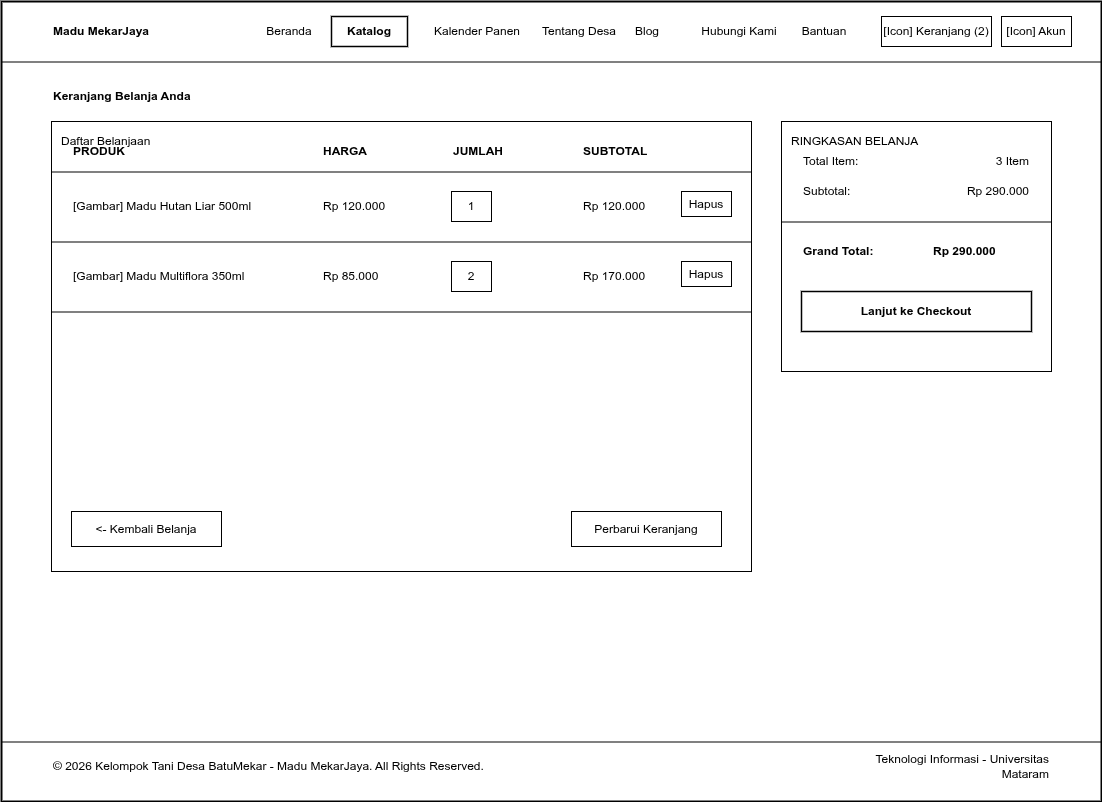

The diagram above was exported from draw.io. Its source (the exported page's mxGraphModel, read from the mxfile embedded in the PNG):
<mxGraphModel dx="1892" dy="1597" grid="1" gridSize="10" guides="1" tooltips="1" connect="1" arrows="1" fold="1" page="1" pageScale="1" pageWidth="1100" pageHeight="800" math="0" shadow="0">
  <root>
    <mxCell id="0" />
    <mxCell id="1" parent="0" />
    <mxCell id="web_frame" value="" style="rounded=0;whiteSpace=wrap;html=1;fillColor=#ffffff;strokeColor=#000000;strokeWidth=2;fontColor=#000000;align=center;verticalAlign=top;pointerEvents=0;" parent="1" vertex="1">
      <mxGeometry width="1100" height="800" as="geometry" />
    </mxCell>
    <mxCell id="elem_page_keranjang_1" value="" style="line;strokeWidth=1;html=1;strokeColor=#000000;align=center;verticalAlign=middle;" parent="1" vertex="1">
      <mxGeometry y="60" width="1100" height="1" as="geometry" />
    </mxCell>
    <mxCell id="elem_page_keranjang_2" value="Madu MekarJaya" style="text;html=1;align=left;verticalAlign=middle;whiteSpace=wrap;rounded=0;fontColor=#000000;fontSize=12;fontStyle=1;" parent="1" vertex="1">
      <mxGeometry x="50" y="15" width="150" height="30" as="geometry" />
    </mxCell>
    <mxCell id="elem_page_keranjang_3" value="Beranda" style="text;html=1;align=center;verticalAlign=middle;whiteSpace=wrap;rounded=0;fontColor=#000000;fontSize=12;" parent="1" vertex="1">
      <mxGeometry x="250" y="15" width="76" height="30" as="geometry" />
    </mxCell>
    <mxCell id="elem_page_keranjang_4" value="Katalog" style="rounded=0;whiteSpace=wrap;html=1;fillColor=#ffffff;strokeColor=#000000;strokeWidth=1.5;fontColor=#000000;fontSize=12;fontStyle=1;align=center;verticalAlign=middle;" parent="1" vertex="1">
      <mxGeometry x="330" y="15" width="76" height="30" as="geometry" />
    </mxCell>
    <mxCell id="elem_page_keranjang_5" value="Kalender Panen" style="text;html=1;align=center;verticalAlign=middle;whiteSpace=wrap;rounded=0;fontColor=#000000;fontSize=12;" parent="1" vertex="1">
      <mxGeometry x="410" y="15" width="132" height="30" as="geometry" />
    </mxCell>
    <mxCell id="elem_page_keranjang_6" value="Tentang Desa" style="text;html=1;align=center;verticalAlign=middle;whiteSpace=wrap;rounded=0;fontColor=#000000;fontSize=12;" parent="1" vertex="1">
      <mxGeometry x="520" y="15" width="116" height="30" as="geometry" />
    </mxCell>
    <mxCell id="elem_page_keranjang_7" value="Blog" style="text;html=1;align=center;verticalAlign=middle;whiteSpace=wrap;rounded=0;fontColor=#000000;fontSize=12;" parent="1" vertex="1">
      <mxGeometry x="620" y="15" width="52" height="30" as="geometry" />
    </mxCell>
    <mxCell id="elem_page_keranjang_8" value="Hubungi Kami" style="text;html=1;align=center;verticalAlign=middle;whiteSpace=wrap;rounded=0;fontColor=#000000;fontSize=12;" parent="1" vertex="1">
      <mxGeometry x="680" y="15" width="116" height="30" as="geometry" />
    </mxCell>
    <mxCell id="elem_page_keranjang_9" value="Bantuan" style="text;html=1;align=center;verticalAlign=middle;whiteSpace=wrap;rounded=0;fontColor=#000000;fontSize=12;" parent="1" vertex="1">
      <mxGeometry x="785" y="15" width="76" height="30" as="geometry" />
    </mxCell>
    <mxCell id="elem_page_keranjang_10" value="[Icon] Keranjang (2)" style="rounded=0;whiteSpace=wrap;html=1;fillColor=#ffffff;strokeColor=#000000;strokeWidth=1;fontColor=#000000;fontSize=12;align=center;verticalAlign=middle;" parent="1" vertex="1">
      <mxGeometry x="880" y="15" width="110" height="30" as="geometry" />
    </mxCell>
    <mxCell id="elem_page_keranjang_11" value="[Icon] Akun" style="rounded=0;whiteSpace=wrap;html=1;fillColor=#ffffff;strokeColor=#000000;strokeWidth=1;fontColor=#000000;fontSize=12;align=center;verticalAlign=middle;" parent="1" vertex="1">
      <mxGeometry x="1000" y="15" width="70" height="30" as="geometry" />
    </mxCell>
    <mxCell id="elem_page_keranjang_12" value="Keranjang Belanja Anda" style="text;html=1;align=left;verticalAlign=middle;whiteSpace=wrap;rounded=0;fontColor=#000000;fontSize=12;fontStyle=1;" parent="1" vertex="1">
      <mxGeometry x="50" y="80" width="400" height="30" as="geometry" />
    </mxCell>
    <mxCell id="elem_page_keranjang_13" value="Daftar Belanjaan" style="rounded=0;whiteSpace=wrap;html=1;fillColor=#ffffff;strokeColor=#000000;strokeWidth=1;fontColor=#000000;fontSize=12;align=left;verticalAlign=top;spacingLeft=8;spacingRight=8;spacingTop=6;spacingBottom=6;" parent="1" vertex="1">
      <mxGeometry x="50" y="120" width="700" height="450" as="geometry" />
    </mxCell>
    <mxCell id="elem_page_keranjang_14" value="PRODUK" style="text;html=1;align=left;verticalAlign=middle;whiteSpace=wrap;rounded=0;fontColor=#000000;fontSize=12;fontStyle=1;" parent="1" vertex="1">
      <mxGeometry x="70" y="140" width="200" height="20" as="geometry" />
    </mxCell>
    <mxCell id="elem_page_keranjang_15" value="HARGA" style="text;html=1;align=left;verticalAlign=middle;whiteSpace=wrap;rounded=0;fontColor=#000000;fontSize=12;fontStyle=1;" parent="1" vertex="1">
      <mxGeometry x="320" y="140" width="100" height="20" as="geometry" />
    </mxCell>
    <mxCell id="elem_page_keranjang_16" value="JUMLAH" style="text;html=1;align=left;verticalAlign=middle;whiteSpace=wrap;rounded=0;fontColor=#000000;fontSize=12;fontStyle=1;" parent="1" vertex="1">
      <mxGeometry x="450" y="140" width="100" height="20" as="geometry" />
    </mxCell>
    <mxCell id="elem_page_keranjang_17" value="SUBTOTAL" style="text;html=1;align=left;verticalAlign=middle;whiteSpace=wrap;rounded=0;fontColor=#000000;fontSize=12;fontStyle=1;" parent="1" vertex="1">
      <mxGeometry x="580" y="140" width="100" height="20" as="geometry" />
    </mxCell>
    <mxCell id="elem_page_keranjang_18" value="" style="line;strokeWidth=1;html=1;strokeColor=#000000;align=center;verticalAlign=middle;" parent="1" vertex="1">
      <mxGeometry x="50" y="170" width="700" height="1" as="geometry" />
    </mxCell>
    <mxCell id="elem_page_keranjang_19" value="[Gambar] Madu Hutan Liar 500ml" style="text;html=1;align=left;verticalAlign=middle;whiteSpace=wrap;rounded=0;fontColor=#000000;fontSize=12;" parent="1" vertex="1">
      <mxGeometry x="70" y="190" width="230" height="30" as="geometry" />
    </mxCell>
    <mxCell id="elem_page_keranjang_20" value="Rp 120.000" style="text;html=1;align=left;verticalAlign=middle;whiteSpace=wrap;rounded=0;fontColor=#000000;fontSize=12;" parent="1" vertex="1">
      <mxGeometry x="320" y="190" width="100" height="30" as="geometry" />
    </mxCell>
    <mxCell id="elem_page_keranjang_21" value="1" style="rounded=0;whiteSpace=wrap;html=1;fillColor=#ffffff;strokeColor=#000000;strokeWidth=1;fontColor=#000000;fontSize=12;align=center;verticalAlign=middle;" parent="1" vertex="1">
      <mxGeometry x="450" y="190" width="40" height="30" as="geometry" />
    </mxCell>
    <mxCell id="elem_page_keranjang_22" value="Rp 120.000" style="text;html=1;align=left;verticalAlign=middle;whiteSpace=wrap;rounded=0;fontColor=#000000;fontSize=12;" parent="1" vertex="1">
      <mxGeometry x="580" y="190" width="100" height="30" as="geometry" />
    </mxCell>
    <mxCell id="elem_page_keranjang_23" value="Hapus" style="rounded=0;whiteSpace=wrap;html=1;fillColor=#ffffff;strokeColor=#000000;strokeWidth=1;fontColor=#000000;fontSize=12;align=center;verticalAlign=middle;" parent="1" vertex="1">
      <mxGeometry x="680" y="190" width="50" height="25" as="geometry" />
    </mxCell>
    <mxCell id="elem_page_keranjang_24" value="" style="line;strokeWidth=1;html=1;strokeColor=#000000;align=center;verticalAlign=middle;" parent="1" vertex="1">
      <mxGeometry x="50" y="240" width="700" height="1" as="geometry" />
    </mxCell>
    <mxCell id="elem_page_keranjang_25" value="[Gambar] Madu Multiflora 350ml" style="text;html=1;align=left;verticalAlign=middle;whiteSpace=wrap;rounded=0;fontColor=#000000;fontSize=12;" parent="1" vertex="1">
      <mxGeometry x="70" y="260" width="230" height="30" as="geometry" />
    </mxCell>
    <mxCell id="elem_page_keranjang_26" value="Rp 85.000" style="text;html=1;align=left;verticalAlign=middle;whiteSpace=wrap;rounded=0;fontColor=#000000;fontSize=12;" parent="1" vertex="1">
      <mxGeometry x="320" y="260" width="100" height="30" as="geometry" />
    </mxCell>
    <mxCell id="elem_page_keranjang_27" value="2" style="rounded=0;whiteSpace=wrap;html=1;fillColor=#ffffff;strokeColor=#000000;strokeWidth=1;fontColor=#000000;fontSize=12;align=center;verticalAlign=middle;" parent="1" vertex="1">
      <mxGeometry x="450" y="260" width="40" height="30" as="geometry" />
    </mxCell>
    <mxCell id="elem_page_keranjang_28" value="Rp 170.000" style="text;html=1;align=left;verticalAlign=middle;whiteSpace=wrap;rounded=0;fontColor=#000000;fontSize=12;" parent="1" vertex="1">
      <mxGeometry x="580" y="260" width="100" height="30" as="geometry" />
    </mxCell>
    <mxCell id="elem_page_keranjang_29" value="Hapus" style="rounded=0;whiteSpace=wrap;html=1;fillColor=#ffffff;strokeColor=#000000;strokeWidth=1;fontColor=#000000;fontSize=12;align=center;verticalAlign=middle;" parent="1" vertex="1">
      <mxGeometry x="680" y="260" width="50" height="25" as="geometry" />
    </mxCell>
    <mxCell id="elem_page_keranjang_30" value="" style="line;strokeWidth=1;html=1;strokeColor=#000000;align=center;verticalAlign=middle;" parent="1" vertex="1">
      <mxGeometry x="50" y="310" width="700" height="1" as="geometry" />
    </mxCell>
    <mxCell id="elem_page_keranjang_31" value="&lt;- Kembali Belanja" style="rounded=0;whiteSpace=wrap;html=1;fillColor=#ffffff;strokeColor=#000000;strokeWidth=1;fontColor=#000000;fontSize=12;align=center;verticalAlign=middle;" parent="1" vertex="1">
      <mxGeometry x="70" y="510" width="150" height="35" as="geometry" />
    </mxCell>
    <mxCell id="elem_page_keranjang_32" value="Perbarui Keranjang" style="rounded=0;whiteSpace=wrap;html=1;fillColor=#ffffff;strokeColor=#000000;strokeWidth=1;fontColor=#000000;fontSize=12;align=center;verticalAlign=middle;" parent="1" vertex="1">
      <mxGeometry x="570" y="510" width="150" height="35" as="geometry" />
    </mxCell>
    <mxCell id="elem_page_keranjang_33" value="RINGKASAN BELANJA" style="rounded=0;whiteSpace=wrap;html=1;fillColor=#ffffff;strokeColor=#000000;strokeWidth=1;fontColor=#000000;fontSize=12;align=left;verticalAlign=top;spacingLeft=8;spacingRight=8;spacingTop=6;spacingBottom=6;" parent="1" vertex="1">
      <mxGeometry x="780" y="120" width="270" height="250" as="geometry" />
    </mxCell>
    <mxCell id="elem_page_keranjang_34" value="Total Item:" style="text;html=1;align=left;verticalAlign=middle;whiteSpace=wrap;rounded=0;fontColor=#000000;fontSize=12;" parent="1" vertex="1">
      <mxGeometry x="800" y="150" width="100" height="20" as="geometry" />
    </mxCell>
    <mxCell id="elem_page_keranjang_35" value="3 Item" style="text;html=1;align=right;verticalAlign=middle;whiteSpace=wrap;rounded=0;fontColor=#000000;fontSize=12;" parent="1" vertex="1">
      <mxGeometry x="930" y="150" width="100" height="20" as="geometry" />
    </mxCell>
    <mxCell id="elem_page_keranjang_36" value="Subtotal:" style="text;html=1;align=left;verticalAlign=middle;whiteSpace=wrap;rounded=0;fontColor=#000000;fontSize=12;" parent="1" vertex="1">
      <mxGeometry x="800" y="180" width="100" height="20" as="geometry" />
    </mxCell>
    <mxCell id="elem_page_keranjang_37" value="Rp 290.000" style="text;html=1;align=right;verticalAlign=middle;whiteSpace=wrap;rounded=0;fontColor=#000000;fontSize=12;" parent="1" vertex="1">
      <mxGeometry x="930" y="180" width="100" height="20" as="geometry" />
    </mxCell>
    <mxCell id="elem_page_keranjang_38" value="" style="line;strokeWidth=1;html=1;strokeColor=#000000;align=center;verticalAlign=middle;" parent="1" vertex="1">
      <mxGeometry x="780" y="220" width="270" height="1" as="geometry" />
    </mxCell>
    <mxCell id="elem_page_keranjang_39" value="Grand Total:" style="text;html=1;align=left;verticalAlign=middle;whiteSpace=wrap;rounded=0;fontColor=#000000;fontSize=12;fontStyle=1;" parent="1" vertex="1">
      <mxGeometry x="800" y="240" width="100" height="20" as="geometry" />
    </mxCell>
    <mxCell id="elem_page_keranjang_40" value="Rp 290.000" style="text;html=1;align=left;verticalAlign=middle;whiteSpace=wrap;rounded=0;fontColor=#000000;fontSize=12;fontStyle=1;" parent="1" vertex="1">
      <mxGeometry x="930" y="240" width="100" height="20" as="geometry" />
    </mxCell>
    <mxCell id="elem_page_keranjang_41" value="Lanjut ke Checkout" style="rounded=0;whiteSpace=wrap;html=1;fillColor=#ffffff;strokeColor=#000000;strokeWidth=1.5;fontColor=#000000;fontSize=12;fontStyle=1;align=center;verticalAlign=middle;" parent="1" vertex="1">
      <mxGeometry x="800" y="290" width="230" height="40" as="geometry" />
    </mxCell>
    <mxCell id="elem_page_keranjang_42" value="" style="line;strokeWidth=1;html=1;strokeColor=#000000;align=center;verticalAlign=middle;" parent="1" vertex="1">
      <mxGeometry y="740" width="1100" height="1" as="geometry" />
    </mxCell>
    <mxCell id="elem_page_keranjang_43" value="© 2026 Kelompok Tani Desa BatuMekar - Madu MekarJaya. All Rights Reserved." style="text;html=1;align=left;verticalAlign=middle;whiteSpace=wrap;rounded=0;fontColor=#000000;fontSize=12;" parent="1" vertex="1">
      <mxGeometry x="50" y="750" width="600" height="30" as="geometry" />
    </mxCell>
    <mxCell id="elem_page_keranjang_44" value="Teknologi Informasi - Universitas Mataram" style="text;html=1;align=right;verticalAlign=middle;whiteSpace=wrap;rounded=0;fontColor=#000000;fontSize=12;" parent="1" vertex="1">
      <mxGeometry x="850" y="750" width="200" height="30" as="geometry" />
    </mxCell>
  </root>
</mxGraphModel>